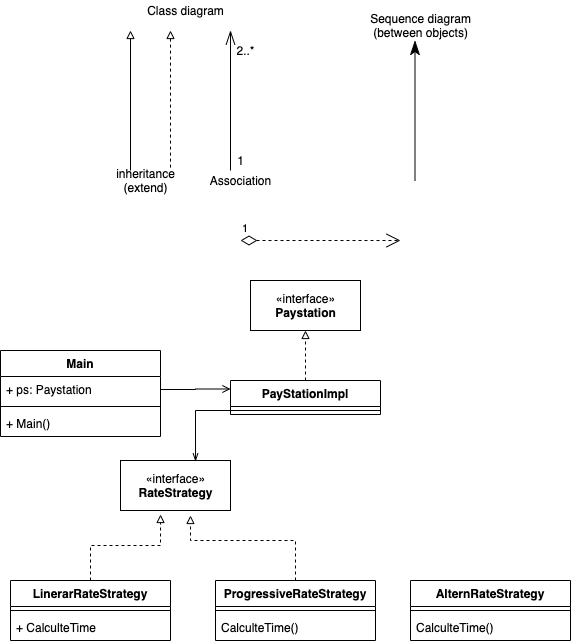

The diagram above was exported from draw.io. Its source (the exported page's mxGraphModel, read from the mxfile embedded in the PNG):
<mxGraphModel dx="568" dy="341" grid="1" gridSize="10" guides="1" tooltips="1" connect="1" arrows="1" fold="1" page="1" pageScale="1" pageWidth="1169" pageHeight="826" background="#ffffff" math="0" shadow="0">
  <root>
    <mxCell id="0" />
    <mxCell id="1" parent="0" />
    <mxCell id="lze459Et7O62g_mS6avw-75" value="" style="endArrow=none;endFill=0;endSize=12;html=1;strokeColor=#000000;startArrow=block;startFill=0;" parent="1" edge="1">
      <mxGeometry width="160" relative="1" as="geometry">
        <mxPoint x="270" y="40" as="sourcePoint" />
        <mxPoint x="270" y="180" as="targetPoint" />
      </mxGeometry>
    </mxCell>
    <mxCell id="lze459Et7O62g_mS6avw-76" value="" style="endArrow=none;endFill=0;endSize=12;html=1;strokeColor=#000000;startArrow=block;startFill=0;dashed=1;" parent="1" edge="1">
      <mxGeometry width="160" relative="1" as="geometry">
        <mxPoint x="310" y="40" as="sourcePoint" />
        <mxPoint x="310" y="180" as="targetPoint" />
      </mxGeometry>
    </mxCell>
    <mxCell id="lze459Et7O62g_mS6avw-77" value="" style="endArrow=openThin;endFill=0;endSize=12;html=1;strokeColor=#000000;" parent="1" edge="1">
      <mxGeometry width="160" relative="1" as="geometry">
        <mxPoint x="370" y="180" as="sourcePoint" />
        <mxPoint x="370" y="40" as="targetPoint" />
      </mxGeometry>
    </mxCell>
    <mxCell id="lze459Et7O62g_mS6avw-78" value="" style="endArrow=classicThin;endFill=1;endSize=12;html=1;strokeColor=#000000;" parent="1" edge="1">
      <mxGeometry width="160" relative="1" as="geometry">
        <mxPoint x="554.5" y="190" as="sourcePoint" />
        <mxPoint x="554.5" y="50" as="targetPoint" />
      </mxGeometry>
    </mxCell>
    <mxCell id="lze459Et7O62g_mS6avw-79" value="Class diagram" style="text;html=1;align=center;verticalAlign=middle;resizable=0;points=[];autosize=1;" parent="1" vertex="1">
      <mxGeometry x="280" y="10" width="90" height="20" as="geometry" />
    </mxCell>
    <mxCell id="lze459Et7O62g_mS6avw-80" value="Sequence diagram&lt;br&gt;(between objects)&lt;br&gt;" style="text;html=1;align=center;verticalAlign=middle;resizable=0;points=[];autosize=1;" parent="1" vertex="1">
      <mxGeometry x="500" y="20" width="120" height="30" as="geometry" />
    </mxCell>
    <mxCell id="lze459Et7O62g_mS6avw-81" value="inheritance&lt;br&gt;(extend)" style="text;html=1;align=center;verticalAlign=middle;resizable=0;points=[];autosize=1;" parent="1" vertex="1">
      <mxGeometry x="250" y="175" width="70" height="30" as="geometry" />
    </mxCell>
    <mxCell id="lze459Et7O62g_mS6avw-82" value="Association" style="text;html=1;align=center;verticalAlign=middle;resizable=0;points=[];autosize=1;" parent="1" vertex="1">
      <mxGeometry x="340" y="180" width="80" height="20" as="geometry" />
    </mxCell>
    <mxCell id="lze459Et7O62g_mS6avw-83" value="1" style="text;html=1;align=center;verticalAlign=middle;resizable=0;points=[];autosize=1;" parent="1" vertex="1">
      <mxGeometry x="370" y="160" width="20" height="20" as="geometry" />
    </mxCell>
    <mxCell id="lze459Et7O62g_mS6avw-84" value="2..*" style="text;html=1;align=center;verticalAlign=middle;resizable=0;points=[];autosize=1;" parent="1" vertex="1">
      <mxGeometry x="370" y="50" width="30" height="20" as="geometry" />
    </mxCell>
    <mxCell id="lze459Et7O62g_mS6avw-85" value="1" style="endArrow=open;html=1;endSize=12;startArrow=diamondThin;startSize=14;startFill=0;edgeStyle=orthogonalEdgeStyle;align=left;verticalAlign=bottom;dashed=1;strokeColor=#000000;" parent="1" edge="1">
      <mxGeometry x="-1" y="3" relative="1" as="geometry">
        <mxPoint x="380" y="250" as="sourcePoint" />
        <mxPoint x="540" y="250" as="targetPoint" />
      </mxGeometry>
    </mxCell>
    <mxCell id="lze459Et7O62g_mS6avw-90" value="«interface»&lt;br&gt;&lt;b&gt;Paystation&lt;/b&gt;" style="html=1;" parent="1" vertex="1">
      <mxGeometry x="390" y="290" width="110" height="50" as="geometry" />
    </mxCell>
    <mxCell id="lze459Et7O62g_mS6avw-92" style="edgeStyle=orthogonalEdgeStyle;rounded=0;orthogonalLoop=1;jettySize=auto;html=1;entryX=0.5;entryY=1;entryDx=0;entryDy=0;dashed=1;startArrow=none;startFill=0;endArrow=block;endFill=0;strokeColor=#000000;" parent="1" source="lze459Et7O62g_mS6avw-86" target="lze459Et7O62g_mS6avw-90" edge="1">
      <mxGeometry relative="1" as="geometry" />
    </mxCell>
    <mxCell id="lze459Et7O62g_mS6avw-113" style="edgeStyle=orthogonalEdgeStyle;rounded=0;orthogonalLoop=1;jettySize=auto;html=1;exitX=1;exitY=0.5;exitDx=0;exitDy=0;entryX=0;entryY=0.25;entryDx=0;entryDy=0;startArrow=none;startFill=0;endArrow=open;endFill=0;strokeColor=#000000;" parent="1" source="lze459Et7O62g_mS6avw-110" target="lze459Et7O62g_mS6avw-86" edge="1">
      <mxGeometry relative="1" as="geometry" />
    </mxCell>
    <mxCell id="lze459Et7O62g_mS6avw-86" value="PayStationImpl" style="swimlane;fontStyle=1;align=center;verticalAlign=top;childLayout=stackLayout;horizontal=1;startSize=26;horizontalStack=0;resizeParent=1;resizeParentMax=0;resizeLast=0;collapsible=1;marginBottom=0;" parent="1" vertex="1">
      <mxGeometry x="370" y="390" width="150" height="34" as="geometry" />
    </mxCell>
    <mxCell id="lze459Et7O62g_mS6avw-88" value="" style="line;strokeWidth=1;fillColor=none;align=left;verticalAlign=middle;spacingTop=-1;spacingLeft=3;spacingRight=3;rotatable=0;labelPosition=right;points=[];portConstraint=eastwest;" parent="lze459Et7O62g_mS6avw-86" vertex="1">
      <mxGeometry y="26" width="150" height="8" as="geometry" />
    </mxCell>
    <mxCell id="lze459Et7O62g_mS6avw-109" value="Main" style="swimlane;fontStyle=1;align=center;verticalAlign=top;childLayout=stackLayout;horizontal=1;startSize=26;horizontalStack=0;resizeParent=1;resizeParentMax=0;resizeLast=0;collapsible=1;marginBottom=0;" parent="1" vertex="1">
      <mxGeometry x="140" y="360" width="160" height="86" as="geometry" />
    </mxCell>
    <mxCell id="lze459Et7O62g_mS6avw-110" value="+ ps: Paystation" style="text;strokeColor=none;fillColor=none;align=left;verticalAlign=top;spacingLeft=4;spacingRight=4;overflow=hidden;rotatable=0;points=[[0,0.5],[1,0.5]];portConstraint=eastwest;" parent="lze459Et7O62g_mS6avw-109" vertex="1">
      <mxGeometry y="26" width="160" height="26" as="geometry" />
    </mxCell>
    <mxCell id="lze459Et7O62g_mS6avw-111" value="" style="line;strokeWidth=1;fillColor=none;align=left;verticalAlign=middle;spacingTop=-1;spacingLeft=3;spacingRight=3;rotatable=0;labelPosition=right;points=[];portConstraint=eastwest;" parent="lze459Et7O62g_mS6avw-109" vertex="1">
      <mxGeometry y="52" width="160" height="8" as="geometry" />
    </mxCell>
    <mxCell id="lze459Et7O62g_mS6avw-112" value="+ Main()" style="text;strokeColor=none;fillColor=none;align=left;verticalAlign=top;spacingLeft=4;spacingRight=4;overflow=hidden;rotatable=0;points=[[0,0.5],[1,0.5]];portConstraint=eastwest;" parent="lze459Et7O62g_mS6avw-109" vertex="1">
      <mxGeometry y="60" width="160" height="26" as="geometry" />
    </mxCell>
    <mxCell id="lze459Et7O62g_mS6avw-115" value="«interface»&lt;br&gt;&lt;b&gt;RateStrategy&lt;/b&gt;" style="html=1;" parent="1" vertex="1">
      <mxGeometry x="260" y="470" width="110" height="50" as="geometry" />
    </mxCell>
    <mxCell id="lze459Et7O62g_mS6avw-117" style="edgeStyle=orthogonalEdgeStyle;rounded=0;orthogonalLoop=1;jettySize=auto;html=1;exitX=0.5;exitY=0;exitDx=0;exitDy=0;entryX=0.364;entryY=1.08;entryDx=0;entryDy=0;entryPerimeter=0;startArrow=none;startFill=0;endArrow=block;endFill=0;strokeColor=#000000;dashed=1;" parent="1" source="lze459Et7O62g_mS6avw-98" target="lze459Et7O62g_mS6avw-115" edge="1">
      <mxGeometry relative="1" as="geometry" />
    </mxCell>
    <mxCell id="lze459Et7O62g_mS6avw-98" value="LinerarRateStrategy" style="swimlane;fontStyle=1;align=center;verticalAlign=top;childLayout=stackLayout;horizontal=1;startSize=26;horizontalStack=0;resizeParent=1;resizeParentMax=0;resizeLast=0;collapsible=1;marginBottom=0;" parent="1" vertex="1">
      <mxGeometry x="150" y="590" width="160" height="60" as="geometry" />
    </mxCell>
    <mxCell id="lze459Et7O62g_mS6avw-100" value="" style="line;strokeWidth=1;fillColor=none;align=left;verticalAlign=middle;spacingTop=-1;spacingLeft=3;spacingRight=3;rotatable=0;labelPosition=right;points=[];portConstraint=eastwest;" parent="lze459Et7O62g_mS6avw-98" vertex="1">
      <mxGeometry y="26" width="160" height="8" as="geometry" />
    </mxCell>
    <mxCell id="lze459Et7O62g_mS6avw-101" value="+ CalculteTime" style="text;strokeColor=none;fillColor=none;align=left;verticalAlign=top;spacingLeft=4;spacingRight=4;overflow=hidden;rotatable=0;points=[[0,0.5],[1,0.5]];portConstraint=eastwest;" parent="lze459Et7O62g_mS6avw-98" vertex="1">
      <mxGeometry y="34" width="160" height="26" as="geometry" />
    </mxCell>
    <mxCell id="lze459Et7O62g_mS6avw-118" style="edgeStyle=orthogonalEdgeStyle;rounded=0;orthogonalLoop=1;jettySize=auto;html=1;exitX=0.5;exitY=0;exitDx=0;exitDy=0;entryX=0.636;entryY=1.1;entryDx=0;entryDy=0;entryPerimeter=0;dashed=1;startArrow=none;startFill=0;endArrow=block;endFill=0;strokeColor=#000000;" parent="1" source="lze459Et7O62g_mS6avw-104" target="lze459Et7O62g_mS6avw-115" edge="1">
      <mxGeometry relative="1" as="geometry">
        <Array as="points">
          <mxPoint x="435" y="550" />
          <mxPoint x="330" y="550" />
        </Array>
      </mxGeometry>
    </mxCell>
    <mxCell id="lze459Et7O62g_mS6avw-104" value="ProgressiveRateStrategy&#10;" style="swimlane;fontStyle=1;align=center;verticalAlign=top;childLayout=stackLayout;horizontal=1;startSize=26;horizontalStack=0;resizeParent=1;resizeParentMax=0;resizeLast=0;collapsible=1;marginBottom=0;" parent="1" vertex="1">
      <mxGeometry x="355" y="590" width="160" height="60" as="geometry" />
    </mxCell>
    <mxCell id="lze459Et7O62g_mS6avw-106" value="" style="line;strokeWidth=1;fillColor=none;align=left;verticalAlign=middle;spacingTop=-1;spacingLeft=3;spacingRight=3;rotatable=0;labelPosition=right;points=[];portConstraint=eastwest;" parent="lze459Et7O62g_mS6avw-104" vertex="1">
      <mxGeometry y="26" width="160" height="8" as="geometry" />
    </mxCell>
    <mxCell id="lze459Et7O62g_mS6avw-107" value="CalculteTime()&#10;" style="text;strokeColor=none;fillColor=none;align=left;verticalAlign=top;spacingLeft=4;spacingRight=4;overflow=hidden;rotatable=0;points=[[0,0.5],[1,0.5]];portConstraint=eastwest;" parent="lze459Et7O62g_mS6avw-104" vertex="1">
      <mxGeometry y="34" width="160" height="26" as="geometry" />
    </mxCell>
    <mxCell id="lze459Et7O62g_mS6avw-119" style="edgeStyle=orthogonalEdgeStyle;rounded=0;orthogonalLoop=1;jettySize=auto;html=1;entryX=0.682;entryY=0.02;entryDx=0;entryDy=0;entryPerimeter=0;startArrow=none;startFill=0;endArrow=openThin;endFill=0;strokeColor=#000000;" parent="1" source="lze459Et7O62g_mS6avw-88" target="lze459Et7O62g_mS6avw-115" edge="1">
      <mxGeometry relative="1" as="geometry" />
    </mxCell>
    <mxCell id="lze459Et7O62g_mS6avw-120" value="AlternRateStrategy&#10;" style="swimlane;fontStyle=1;align=center;verticalAlign=top;childLayout=stackLayout;horizontal=1;startSize=26;horizontalStack=0;resizeParent=1;resizeParentMax=0;resizeLast=0;collapsible=1;marginBottom=0;" parent="1" vertex="1">
      <mxGeometry x="550" y="590" width="160" height="60" as="geometry" />
    </mxCell>
    <mxCell id="lze459Et7O62g_mS6avw-121" value="" style="line;strokeWidth=1;fillColor=none;align=left;verticalAlign=middle;spacingTop=-1;spacingLeft=3;spacingRight=3;rotatable=0;labelPosition=right;points=[];portConstraint=eastwest;" parent="lze459Et7O62g_mS6avw-120" vertex="1">
      <mxGeometry y="26" width="160" height="8" as="geometry" />
    </mxCell>
    <mxCell id="lze459Et7O62g_mS6avw-122" value="CalculteTime()&#10;" style="text;strokeColor=none;fillColor=none;align=left;verticalAlign=top;spacingLeft=4;spacingRight=4;overflow=hidden;rotatable=0;points=[[0,0.5],[1,0.5]];portConstraint=eastwest;" parent="lze459Et7O62g_mS6avw-120" vertex="1">
      <mxGeometry y="34" width="160" height="26" as="geometry" />
    </mxCell>
  </root>
</mxGraphModel>